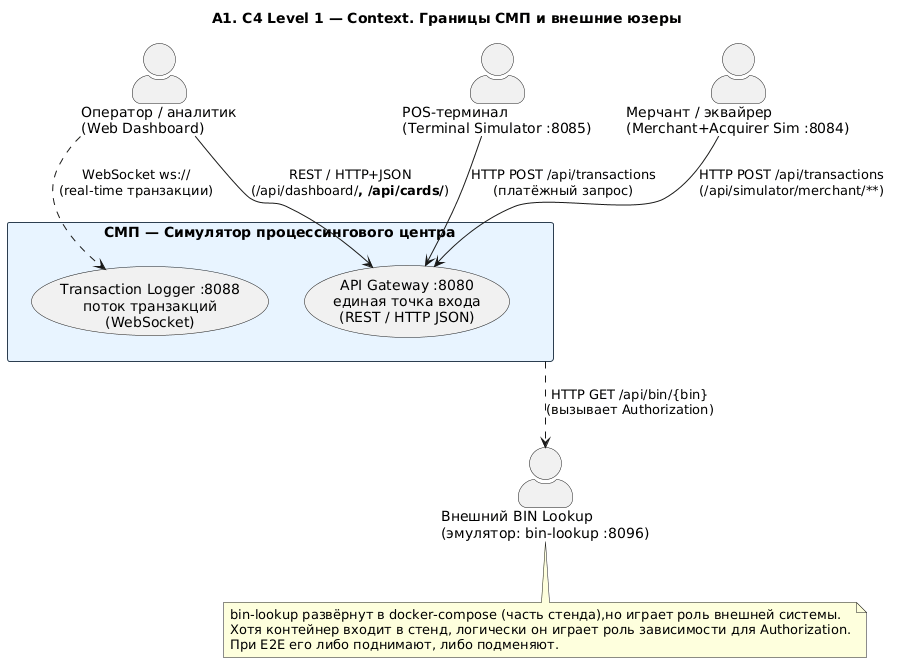

The diagram above was rendered by PlantUML. Its source (embedded in the PNG):
@startuml
' A1. C4 Level 1 — Context. Границы СМП и внешние юзеры.
' Источники:
'  - docker-compose.yaml (порты, GATEWAY_URL/LOGGER_WS_URL)
'  - services/gateway/src/main/resources/application.yml (маршруты /api/transactions, /api/cards, /api/simulator/*, /api/dashboard)
'  - services/authorization/src/main/resources/application.yaml (bin-lookup.url)
'  - services/dashboard (useWebSocket -> LOGGER_WS_URL)
title A1. C4 Level 1 — Context. Границы СМП и внешние юзеры

skinparam actorStyle awesome
skinparam rectangle {
  BackgroundColor #F5F7FA
  BorderColor #2C3E50
}

actor "Оператор / аналитик\n(Web Dashboard)" as OPER
actor "POS-терминал\n(Terminal Simulator :8085)" as TERM
actor "Мерчант / эквайрер\n(Merchant+Acquirer Sim :8084)" as MERCH

rectangle "СМП — Симулятор процессингового центра" as SMP #E8F4FF {
  usecase "API Gateway :8080\nединая точка входа\n(REST / HTTP JSON)" as GW_ENTRY
  usecase "Transaction Logger :8088\nпоток транзакций\n(WebSocket)" as WS_ENTRY
}

actor "Внешний BIN Lookup\n(эмулятор: bin-lookup :8096)" as BIN

OPER  --> GW_ENTRY : "REST / HTTP+JSON\n(/api/dashboard/**, /api/cards/**)"
OPER  ..> WS_ENTRY : "WebSocket ws://\n(real-time транзакции)"
TERM  --> GW_ENTRY : "HTTP POST /api/transactions\n(платёжный запрос)"
MERCH --> GW_ENTRY : "HTTP POST /api/transactions\n(/api/simulator/merchant/**)"
SMP   ..> BIN      : "HTTP GET /api/bin/{bin}\n(вызывает Authorization)"

note bottom of BIN
  bin-lookup развёрнут в docker-compose (часть стенда),но играет роль внешней системы.
  Хотя контейнер входит в стенд, логически он играет роль зависимости для Authorization.
  При E2E его либо поднимают, либо подменяют.
end note
@enduml